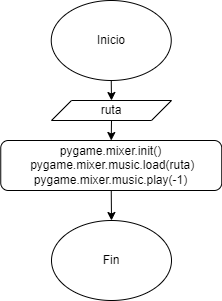

The diagram above was exported from draw.io. Its source (the exported page's mxGraphModel, read from the mxfile embedded in the PNG):
<mxGraphModel dx="438" dy="515" grid="1" gridSize="10" guides="1" tooltips="1" connect="1" arrows="1" fold="1" page="1" pageScale="1" pageWidth="850" pageHeight="1100" math="0" shadow="0">
  <root>
    <mxCell id="0" />
    <mxCell id="1" parent="0" />
    <mxCell id="gUh5TA9iEITUQ7nOX6h2-580" style="edgeStyle=orthogonalEdgeStyle;rounded=0;orthogonalLoop=1;jettySize=auto;html=1;exitX=0.5;exitY=1;exitDx=0;exitDy=0;entryX=0.5;entryY=0;entryDx=0;entryDy=0;" edge="1" parent="1" source="gUh5TA9iEITUQ7nOX6h2-1" target="gUh5TA9iEITUQ7nOX6h2-579">
      <mxGeometry relative="1" as="geometry" />
    </mxCell>
    <mxCell id="gUh5TA9iEITUQ7nOX6h2-1" value="Inicio" style="ellipse;whiteSpace=wrap;html=1;" vertex="1" parent="1">
      <mxGeometry x="498.75" y="100" width="120" height="80" as="geometry" />
    </mxCell>
    <mxCell id="gUh5TA9iEITUQ7nOX6h2-84" style="edgeStyle=orthogonalEdgeStyle;rounded=0;orthogonalLoop=1;jettySize=auto;html=1;exitX=0.5;exitY=1;exitDx=0;exitDy=0;entryX=0;entryY=0.5;entryDx=0;entryDy=0;" edge="1" parent="1" source="gUh5TA9iEITUQ7nOX6h2-81">
      <mxGeometry relative="1" as="geometry">
        <mxPoint x="105" y="390" as="targetPoint" />
        <Array as="points">
          <mxPoint x="200" y="680" />
          <mxPoint x="40" y="680" />
          <mxPoint x="40" y="390" />
        </Array>
      </mxGeometry>
    </mxCell>
    <mxCell id="gUh5TA9iEITUQ7nOX6h2-582" style="edgeStyle=orthogonalEdgeStyle;rounded=0;orthogonalLoop=1;jettySize=auto;html=1;exitX=0.5;exitY=1;exitDx=0;exitDy=0;entryX=0.5;entryY=0;entryDx=0;entryDy=0;" edge="1" parent="1" source="gUh5TA9iEITUQ7nOX6h2-579" target="gUh5TA9iEITUQ7nOX6h2-581">
      <mxGeometry relative="1" as="geometry" />
    </mxCell>
    <mxCell id="gUh5TA9iEITUQ7nOX6h2-579" value="ruta" style="shape=parallelogram;perimeter=parallelogramPerimeter;whiteSpace=wrap;html=1;fixedSize=1;" vertex="1" parent="1">
      <mxGeometry x="499" y="200" width="120" height="20" as="geometry" />
    </mxCell>
    <mxCell id="gUh5TA9iEITUQ7nOX6h2-584" style="edgeStyle=orthogonalEdgeStyle;rounded=0;orthogonalLoop=1;jettySize=auto;html=1;exitX=0.5;exitY=1;exitDx=0;exitDy=0;entryX=0.5;entryY=0;entryDx=0;entryDy=0;" edge="1" parent="1" source="gUh5TA9iEITUQ7nOX6h2-581" target="gUh5TA9iEITUQ7nOX6h2-583">
      <mxGeometry relative="1" as="geometry" />
    </mxCell>
    <mxCell id="gUh5TA9iEITUQ7nOX6h2-581" value="pygame.mixer.init()&lt;div&gt;&lt;div&gt;&amp;nbsp;pygame.mixer.music.load(ruta)&lt;/div&gt;&lt;/div&gt;&lt;div&gt;pygame.mixer.music.play(-1)&lt;br&gt;&lt;/div&gt;" style="rounded=1;whiteSpace=wrap;html=1;" vertex="1" parent="1">
      <mxGeometry x="448.25" y="240" width="221" height="50" as="geometry" />
    </mxCell>
    <mxCell id="gUh5TA9iEITUQ7nOX6h2-583" value="Fin" style="ellipse;whiteSpace=wrap;html=1;" vertex="1" parent="1">
      <mxGeometry x="499" y="320" width="120" height="80" as="geometry" />
    </mxCell>
  </root>
</mxGraphModel>